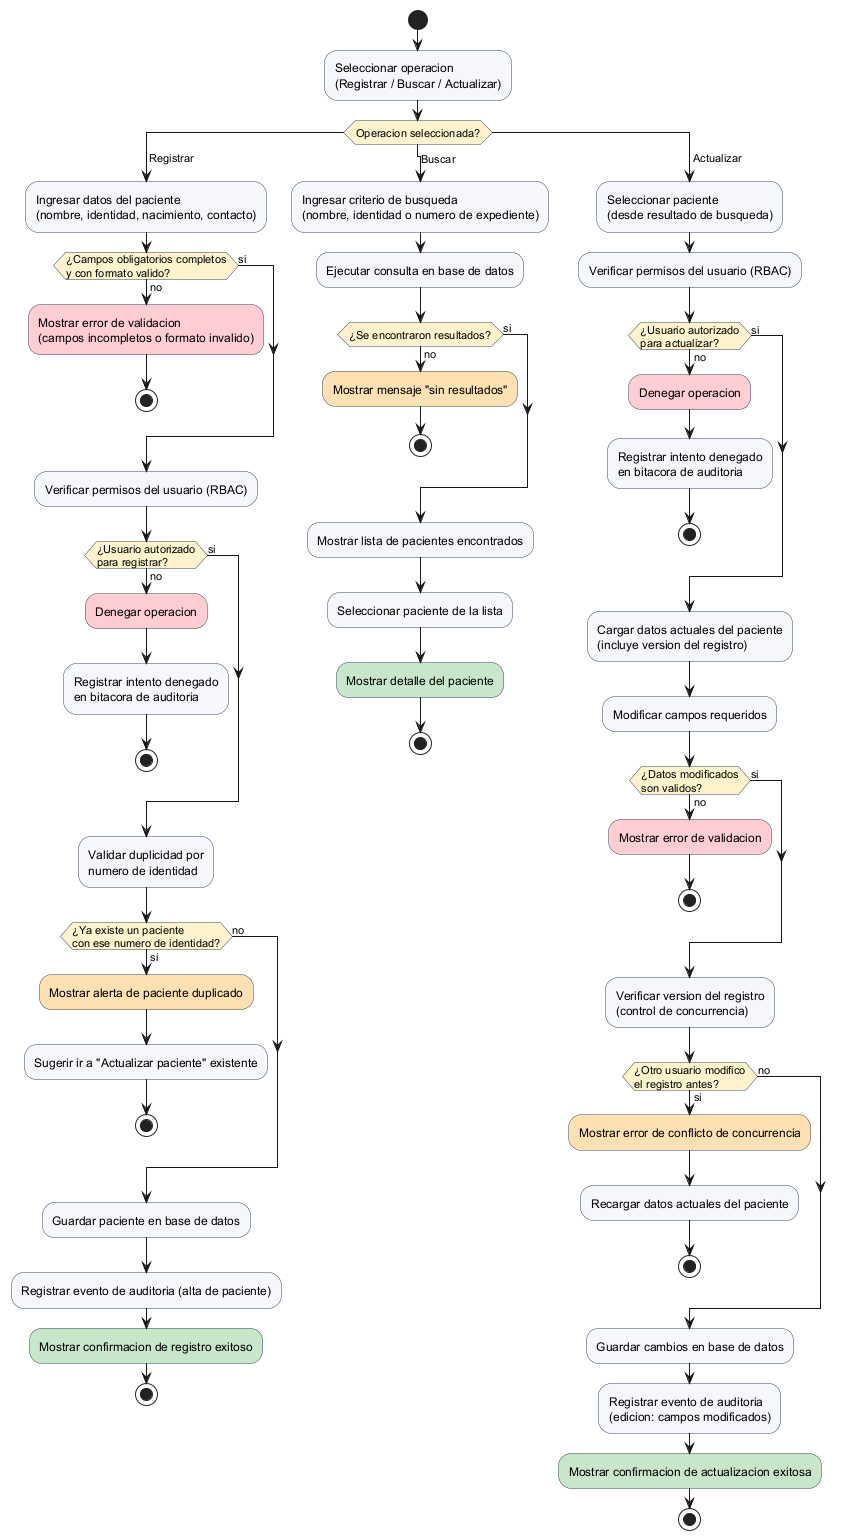

The diagram above was rendered by PlantUML. Its source (embedded in the PNG):
@startuml 02-actividad-pacientes
' =====================================================================
' Diagrama de Actividad
' Modulo: Pacientes - registro, edicion, busqueda y detalle
' Proceso: registro, busqueda y actualizacion segura de un paciente
' Autora: Glendi Patricia Campos Orellana
' =====================================================================
skinparam activity {
  BackgroundColor #F5F7FA
  BorderColor #33475B
  DiamondBackgroundColor #FFF3CD
}

start
:Seleccionar operacion\n(Registrar / Buscar / Actualizar);

switch (Operacion seleccionada?)
case ( Registrar )
  :Ingresar datos del paciente\n(nombre, identidad, nacimiento, contacto);
  if (¿Campos obligatorios completos\ny con formato valido?) then (no)
    #FFCDD2:Mostrar error de validacion\n(campos incompletos o formato invalido);
    stop
  else (si)
  endif

  :Verificar permisos del usuario (RBAC);
  if (¿Usuario autorizado\npara registrar?) then (no)
    #FFCDD2:Denegar operacion;
    :Registrar intento denegado\nen bitacora de auditoria;
    stop
  else (si)
  endif

  :Validar duplicidad por\nnumero de identidad;
  if (¿Ya existe un paciente\ncon ese numero de identidad?) then (si)
    #FFE0B2:Mostrar alerta de paciente duplicado;
    :Sugerir ir a "Actualizar paciente" existente;
    stop
  else (no)
  endif

  :Guardar paciente en base de datos;
  :Registrar evento de auditoria (alta de paciente);
  #C8E6C9:Mostrar confirmacion de registro exitoso;
  stop

case ( Buscar )
  :Ingresar criterio de busqueda\n(nombre, identidad o numero de expediente);
  :Ejecutar consulta en base de datos;
  if (¿Se encontraron resultados?) then (no)
    #FFE0B2:Mostrar mensaje "sin resultados";
    stop
  else (si)
  endif
  :Mostrar lista de pacientes encontrados;
  :Seleccionar paciente de la lista;
  #C8E6C9:Mostrar detalle del paciente;
  stop

case ( Actualizar )
  :Seleccionar paciente\n(desde resultado de busqueda);
  :Verificar permisos del usuario (RBAC);
  if (¿Usuario autorizado\npara actualizar?) then (no)
    #FFCDD2:Denegar operacion;
    :Registrar intento denegado\nen bitacora de auditoria;
    stop
  else (si)
  endif

  :Cargar datos actuales del paciente\n(incluye version del registro);
  :Modificar campos requeridos;
  if (¿Datos modificados\nson validos?) then (no)
    #FFCDD2:Mostrar error de validacion;
    stop
  else (si)
  endif

  :Verificar version del registro\n(control de concurrencia);
  if (¿Otro usuario modifico\nel registro antes?) then (si)
    #FFE0B2:Mostrar error de conflicto de concurrencia;
    :Recargar datos actuales del paciente;
    stop
  else (no)
  endif

  :Guardar cambios en base de datos;
  :Registrar evento de auditoria\n(edicion: campos modificados);
  #C8E6C9:Mostrar confirmacion de actualizacion exitosa;
  stop
endswitch

@enduml